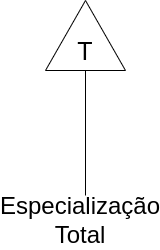

The diagram above was exported from draw.io. Its source (the exported page's mxGraphModel, read from the mxfile embedded in the PNG):
<mxGraphModel dx="1707" dy="-695" grid="1" gridSize="10" guides="1" tooltips="1" connect="1" arrows="1" fold="1" page="1" pageScale="1" pageWidth="827" pageHeight="1169" math="0" shadow="0">
  <root>
    <mxCell id="0" />
    <mxCell id="1" parent="0" />
    <mxCell id="TInzuhwr2MvJg5MTgbx--6" value="" style="triangle;whiteSpace=wrap;html=1;rotation=-90;" vertex="1" parent="1">
      <mxGeometry x="-140" y="1760" width="70" height="80" as="geometry" />
    </mxCell>
    <mxCell id="TInzuhwr2MvJg5MTgbx--7" value="" style="endArrow=none;html=1;rounded=0;entryX=0;entryY=0.5;entryDx=0;entryDy=0;fontSize=12;" edge="1" parent="1" target="TInzuhwr2MvJg5MTgbx--6">
      <mxGeometry width="50" height="50" relative="1" as="geometry">
        <mxPoint x="-105" y="1960" as="sourcePoint" />
        <mxPoint x="-80" y="1910" as="targetPoint" />
      </mxGeometry>
    </mxCell>
    <mxCell id="TInzuhwr2MvJg5MTgbx--8" value="&lt;font style=&quot;font-size: 25px;&quot;&gt;T&lt;/font&gt;" style="text;html=1;align=center;verticalAlign=middle;whiteSpace=wrap;rounded=0;" vertex="1" parent="1">
      <mxGeometry x="-135" y="1800" width="60" height="30" as="geometry" />
    </mxCell>
    <mxCell id="TInzuhwr2MvJg5MTgbx--9" value="&lt;font style=&quot;font-size: 24px;&quot;&gt;Especialização Total&lt;/font&gt;" style="text;html=1;align=center;verticalAlign=middle;whiteSpace=wrap;rounded=0;" vertex="1" parent="1">
      <mxGeometry x="-140" y="1970" width="60" height="30" as="geometry" />
    </mxCell>
  </root>
</mxGraphModel>